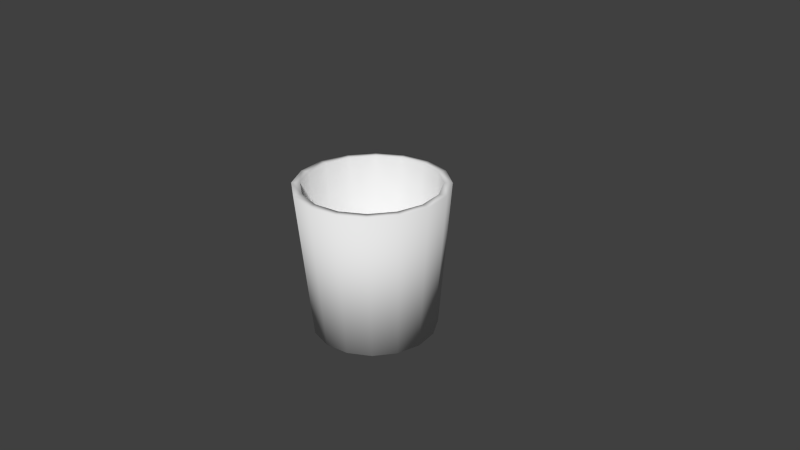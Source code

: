 # Source: lixeira.blend  (saved by Blender 2.76.0; exported with 4.5.12 LTS)
import bpy
from mathutils import Matrix  # noqa: F401  (used for matrix-valued properties, if any)

bpy.ops.wm.read_factory_settings(use_empty=True)
scene = bpy.context.scene
scene.name = 'Scene'

# ---- collections
col_collection_1 = bpy.data.collections.new('Collection 1'); scene.collection.children.link(col_collection_1)

# ---- world
world_world = bpy.data.worlds.new('World'); scene.world = world_world
world_world.color = (0.05088, 0.05088, 0.05088)
world_world.use_sun_shadow = False
world_world.sun_shadow_jitter_overblur = 0.0
world_world.cycles.sampling_method = 'MANUAL'
world_world.cycles.sample_map_resolution = 256

# ---- cameras
cam_camera = bpy.data.cameras.new('Camera')
cam_camera.clip_end = 100.0
cam_camera.lens = 35.0
cam_camera.sensor_width = 32.0
cam_camera.sensor_height = 18.0
cam_camera.ortho_scale = 7.314
cam_camera.dof.focus_distance = 0.0
cam_camera.dof.aperture_fstop = 128.0

# ---- meshes
me_cylinder_002 = bpy.data.meshes.new('Cylinder.002')
me_cylinder_002.from_pydata([(6.16e-09, 0.8347, -1.0), (0.0, 1.0, 1.0), (0.3194, 0.7711, -1.0), (0.3827, 0.9239, 1.0), (0.5902, 0.5902, -1.0), (0.7071, 0.7071, 1.0), (0.7711, 0.3194, -1.0), (0.9239, 0.3827, 1.0), (0.8347, -3.464e-08, -1.0), (1.0, -4.371e-08, 1.0), (0.7711, -0.3194, -1.0), (0.9239, -0.3827, 1.0), (0.5902, -0.5902, -1.0), (0.7071, -0.7071, 1.0), (0.3194, -0.7711, -1.0), (0.3827, -0.9239, 1.0), (1.322e-07, -0.8347, -1.0), (1.51e-07, -1.0, 1.0), (-0.3194, -0.7711, -1.0), (-0.3827, -0.9239, 1.0), (-0.5902, -0.5902, -1.0), (-0.7071, -0.7071, 1.0), (-0.7711, -0.3194, -1.0), (-0.9239, -0.3827, 1.0), (-0.8347, 1.18e-08, -1.0), (-1.0, 1.192e-08, 1.0), (-0.7711, 0.3194, -1.0), (-0.9239, 0.3827, 1.0), (-0.5902, 0.5902, -1.0), (-0.7071, 0.7071, 1.0), (-0.3194, 0.7711, -1.0), (-0.3827, 0.9239, 1.0), (4.106e-09, 0.8898, 1.0), (0.3405, 0.8221, 1.0), (0.6292, 0.6292, 1.0), (0.8221, 0.3405, 1.0), (0.8898, -3.766e-08, 1.0), (0.8221, -0.3405, 1.0), (0.6292, -0.6292, 1.0), (0.3405, -0.8221, 1.0), (1.385e-07, -0.8898, 1.0), (-0.3405, -0.8221, 1.0), (-0.6292, -0.6292, 1.0), (-0.8221, -0.3405, 1.0), (-0.8898, 1.184e-08, 1.0), (-0.8221, 0.3405, 1.0), (-0.6292, 0.6292, 1.0), (-0.3405, 0.8221, 1.0), (9.656e-09, 0.7944, -0.7768), (0.304, 0.7339, -0.7768), (0.5617, 0.5617, -0.7768), (0.7339, 0.304, -0.7768), (0.7944, -3.283e-08, -0.7768), (0.7339, -0.304, -0.7768), (0.5617, -0.5617, -0.7768), (0.304, -0.7339, -0.7768), (1.296e-07, -0.7944, -0.7768), (-0.304, -0.7339, -0.7768), (-0.5617, -0.5617, -0.7768), (-0.7339, -0.304, -0.7768), (-0.7944, 1.137e-08, -0.7768), (-0.7339, 0.304, -0.7768), (-0.5617, 0.5617, -0.7768), (-0.304, 0.7339, -0.7768)], [], [(0, 1, 3, 2), (2, 3, 5, 4), (4, 5, 7, 6), (6, 7, 9, 8), (8, 9, 11, 10), (10, 11, 13, 12), (12, 13, 15, 14), (14, 15, 17, 16), (16, 17, 19, 18), (18, 19, 21, 20), (20, 21, 23, 22), (22, 23, 25, 24), (24, 25, 27, 26), (26, 27, 29, 28), (7, 5, 34, 35), (30, 31, 1, 0), (28, 29, 31, 30), (0, 2, 4, 6, 8, 10, 12, 14, 16, 18, 20, 22, 24, 26, 28, 30), (29, 27, 45, 46), (1, 31, 47, 32), (3, 1, 32, 33), (21, 19, 41, 42), (25, 23, 43, 44), (13, 11, 37, 38), (17, 15, 39, 40), (5, 3, 33, 34), (9, 7, 35, 36), (27, 25, 44, 45), (31, 29, 46, 47), (19, 17, 40, 41), (23, 21, 42, 43), (11, 9, 36, 37), (15, 13, 38, 39), (33, 32, 48, 49), (38, 37, 53, 54), (44, 43, 59, 60), (43, 42, 58, 59), (37, 36, 52, 53), (42, 41, 57, 58), (32, 47, 63, 48), (47, 46, 62, 63), (36, 35, 51, 52), (35, 34, 50, 51), (41, 40, 56, 57), (46, 45, 61, 62), (34, 33, 49, 50), (40, 39, 55, 56), (39, 38, 54, 55), (45, 44, 60, 61), (49, 48, 63, 62, 61, 60, 59, 58, 57, 56, 55, 54, 53, 52, 51, 50)])
me_cylinder_002.polygons.foreach_set('use_smooth', [True] * 50)
_uv = me_cylinder_002.uv_layers.new(name='UVMap')
_uv.uv.foreach_set('vector', [0.9072, 0.989, 0.9072, 0.7023, 0.9658, 0.7023, 0.9658, 0.989, 0.9072, 0.989, 0.9072, 0.7023, 0.9658, 0.7023, 0.9658, 0.989, 0.9072, 0.989, 0.9072, 0.7023, 0.9658, 0.7023, 0.9658, 0.989, 0.9072, 0.989, 0.9072, 0.7023, 0.9658, 0.7023, 0.9658, 0.989, 0.9072, 0.989, 0.9072, 0.7023, 0.9658, 0.7023, 0.9658, 0.989, 0.9072, 0.989, 0.9072, 0.7023, 0.9658, 0.7023, 0.9658, 0.989, 0.9072, 0.989, 0.9072, 0.7023, 0.9658, 0.7023, 0.9658, 0.989, 0.9072, 0.989, 0.9072, 0.7023, 0.9658, 0.7023, 0.9658, 0.989, 0.9072, 0.989, 0.9072, 0.7023, 0.9658, 0.7023, 0.9658, 0.989, 0.9072, 0.989, 0.9072, 0.7023, 0.9658, 0.7023, 0.9658, 0.989, 0.9072, 0.989, 0.9072, 0.7023, 0.9658, 0.7023, 0.9658, 0.989, 0.9072, 0.989, 0.9072, 0.7023, 0.9658, 0.7023, 0.9658, 0.989, 0.9072, 0.989, 0.9072, 0.7023, 0.9658, 0.7023, 0.9658, 0.989, 0.9072, 0.989, 0.9072, 0.7023, 0.9658, 0.7023, 0.9658, 0.989, 0.9004, 0.248, 0.856, 0.2663, 0.8535, 0.2533, 0.8932, 0.2368, 0.9072, 0.989, 0.9072, 0.7023, 0.9658, 0.7023, 0.9658, 0.989, 0.9072, 0.989, 0.9072, 0.7023, 0.9658, 0.7023, 0.9658, 0.989, 0.9347, 0.08086, 0.9515, 0.1215, 0.9515, 0.1654, 0.9347, 0.206, 0.9036, 0.2371, 0.863, 0.254, 0.8191, 0.254, 0.7785, 0.2371, 0.7474, 0.206, 0.7305, 0.1654, 0.7305, 0.1215, 0.7474, 0.08086, 0.7785, 0.04978, 0.8191, 0.03296, 0.863, 0.03296, 0.9036, 0.04978, 0.7111, 0.1698, 0.7109, 0.1218, 0.7239, 0.1245, 0.7241, 0.1674, 0.7635, 0.248, 0.7296, 0.2141, 0.7407, 0.2069, 0.771, 0.237, 0.8079, 0.2663, 0.7635, 0.248, 0.771, 0.237, 0.8107, 0.2533, 0.8078, 0.02503, 0.8558, 0.02516, 0.853, 0.03815, 0.8102, 0.0381, 0.7291, 0.07717, 0.7633, 0.04326, 0.7705, 0.05445, 0.7401, 0.08478, 0.9524, 0.1217, 0.9526, 0.1695, 0.9396, 0.1668, 0.9394, 0.1242, 0.9001, 0.04361, 0.934, 0.07755, 0.9229, 0.08478, 0.8926, 0.05455, 0.856, 0.2663, 0.8079, 0.2663, 0.8107, 0.2533, 0.8535, 0.2533, 0.9346, 0.214, 0.9004, 0.248, 0.8932, 0.2368, 0.9235, 0.2065, 0.7109, 0.1218, 0.7291, 0.07717, 0.7401, 0.08478, 0.7239, 0.1245, 0.7296, 0.2141, 0.7111, 0.1698, 0.7241, 0.1674, 0.7407, 0.2069, 0.8558, 0.02516, 0.9001, 0.04361, 0.8926, 0.05455, 0.853, 0.03815, 0.7633, 0.04326, 0.8078, 0.02503, 0.8102, 0.0381, 0.7705, 0.05445, 0.9526, 0.1695, 0.9346, 0.214, 0.9235, 0.2065, 0.9396, 0.1668, 0.934, 0.07755, 0.9524, 0.1217, 0.9394, 0.1242, 0.9229, 0.08478, 0.8134, 0.564, 0.821, 0.5671, 0.8089, 0.5842, 0.8087, 0.5844, 0.7887, 0.5888, 0.7886, 0.5806, 0.809, 0.5853, 0.8093, 0.5853, 0.8269, 0.5964, 0.8211, 0.6022, 0.81, 0.5844, 0.8099, 0.5842, 0.8211, 0.6022, 0.8135, 0.6053, 0.81, 0.5847, 0.81, 0.5844, 0.7886, 0.5806, 0.7917, 0.573, 0.8088, 0.5851, 0.809, 0.5853, 0.8135, 0.6053, 0.8052, 0.6053, 0.81, 0.585, 0.81, 0.5847, 0.821, 0.5671, 0.8268, 0.5729, 0.8091, 0.584, 0.8089, 0.5842, 0.8268, 0.5729, 0.83, 0.5805, 0.8094, 0.584, 0.8091, 0.584, 0.7917, 0.573, 0.7975, 0.5672, 0.8087, 0.5849, 0.8088, 0.5851, 0.7975, 0.5672, 0.8051, 0.564, 0.8086, 0.5846, 0.8087, 0.5849, 0.8052, 0.6053, 0.7976, 0.6022, 0.8098, 0.5852, 0.81, 0.585, 0.83, 0.5805, 0.83, 0.5887, 0.8096, 0.5841, 0.8094, 0.584, 0.8051, 0.564, 0.8134, 0.564, 0.8087, 0.5844, 0.8086, 0.5846, 0.7976, 0.6022, 0.7918, 0.5964, 0.8096, 0.5853, 0.8098, 0.5852, 0.7918, 0.5964, 0.7887, 0.5888, 0.8093, 0.5853, 0.8096, 0.5853, 0.83, 0.5887, 0.8269, 0.5964, 0.8099, 0.5842, 0.8096, 0.5841, 0.7512, 0.5689, 0.7504, 0.57, 0.7492, 0.5707, 0.7478, 0.5709, 0.7464, 0.5705, 0.7453, 0.5697, 0.7446, 0.5685, 0.7444, 0.5671, 0.7447, 0.5658, 0.7456, 0.5647, 0.7468, 0.5641, 0.7482, 0.5639, 0.7496, 0.5642, 0.7507, 0.565, 0.7514, 0.5662, 0.7516, 0.5676])
me_cylinder_002.use_remesh_preserve_volume = False
me_cylinder_002.use_remesh_preserve_attributes = False
me_cylinder_002.use_mirror_vertex_groups = False
me_cylinder_002.update()

# ---- objects
ob_cylinder_001 = bpy.data.objects.new('Cylinder.001', me_cylinder_002)
ob_camera = bpy.data.objects.new('Camera', cam_camera)

# ---- transforms, parenting, visibility, modifiers, constraints
ob_cylinder_001.location = (0.0, 0.0, 0.0)
ob_cylinder_001.lineart.crease_threshold = 0.0
ob_camera.location = (7.481, -6.508, 5.344)
ob_camera.rotation_euler = (1.109, 0.01082, 0.8149)
ob_camera.lock_rotations_4d = False
ob_camera.empty_display_type = 'ARROWS'
ob_camera.color = (0.0, 0.0, 0.0, 0.0)
ob_camera.display_type = 'WIRE'
ob_camera.lineart.crease_threshold = 0.0

# ---- collection membership
col_collection_1.objects.link(ob_cylinder_001)
col_collection_1.objects.link(ob_camera)

# ---- scene / render settings (as saved in the file)
scene.camera = ob_camera
scene.frame_start = 1; scene.frame_end = 250; scene.frame_set(1)
scene.render.engine = 'BLENDER_EEVEE_NEXT'
scene.render.resolution_percentage = 50
scene.render.dither_intensity = 0.0
scene.cycles.use_denoising = False
scene.cycles.samples = 10
scene.cycles.sampling_pattern = 'TABULATED_SOBOL'
scene.cycles.light_sampling_threshold = 0.0
scene.cycles.use_adaptive_sampling = False
scene.cycles.use_light_tree = False
scene.cycles.blur_glossy = 0.0
scene.cycles.pixel_filter_type = 'GAUSSIAN'
scene.cycles.sample_clamp_indirect = 0.0
scene.view_settings.view_transform = 'Standard'
bpy.context.view_layer.update()

# ---- added for rendering (the .blend has no usable light): sun
light_auto_sun = bpy.data.lights.new('AutoSun', 'SUN')
light_auto_sun.energy = 3.0
light_auto_sun.angle = 0.0523599
ob_auto_sun = bpy.data.objects.new('AutoSun', light_auto_sun)
scene.collection.objects.link(ob_auto_sun)
ob_auto_sun.rotation_euler = (0.872665, 0.174533, 0.523599)
bpy.context.view_layer.update()
